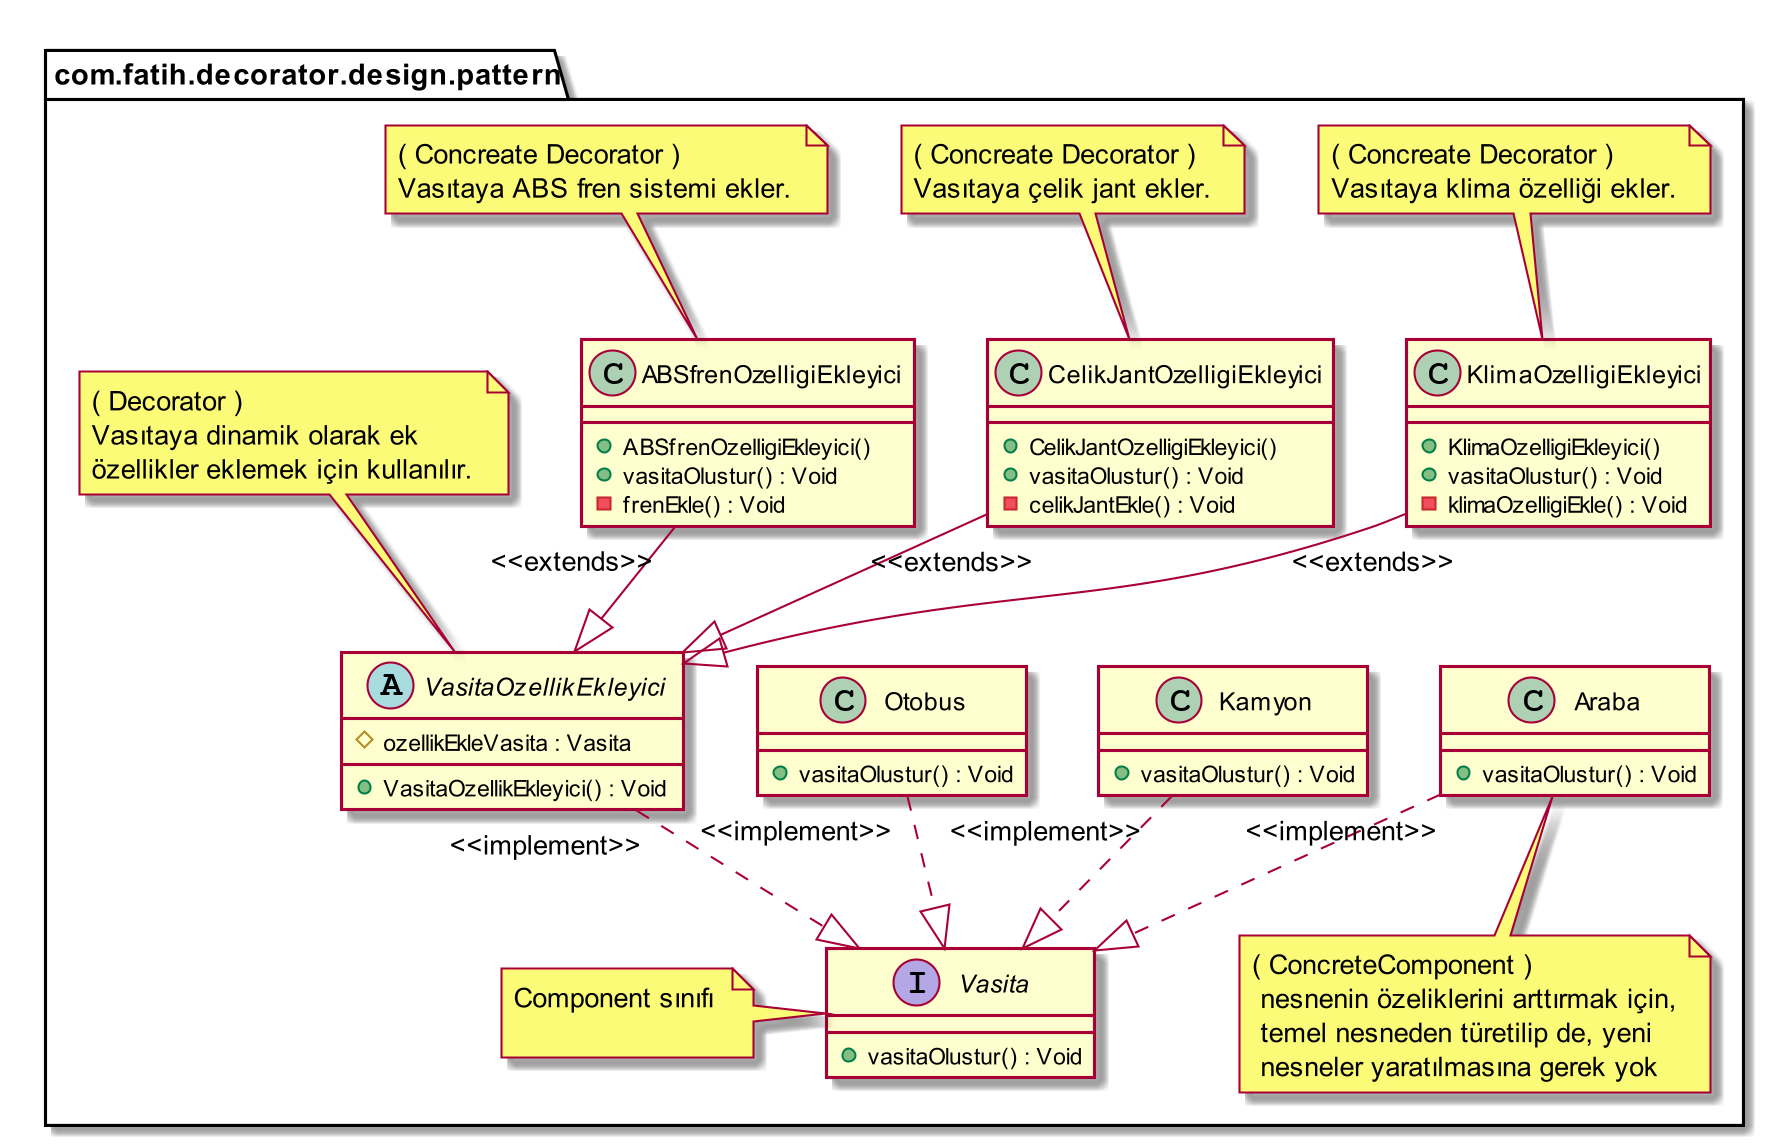

The diagram above was rendered by PlantUML. Its source (embedded in the PNG):
@startuml
skinparam dpi 200

package com.fatih.decorator.design.pattern {


Class ABSfrenOzelligiEkleyici{

        + ABSfrenOzelligiEkleyici()
        + vasitaOlustur() : Void
        - frenEkle() : Void

}

Class Araba{


        + vasitaOlustur() : Void


}

Class CelikJantOzelligiEkleyici{


	   + CelikJantOzelligiEkleyici()
	   + vasitaOlustur() : Void
       - celikJantEkle() : Void

}


Class Kamyon{



        + vasitaOlustur() : Void

}

Class KlimaOzelligiEkleyici{


	   + KlimaOzelligiEkleyici()
	   + vasitaOlustur() : Void
       - klimaOzelligiEkle() : Void

}
Class Otobus{



        + vasitaOlustur() : Void

}
interface Vasita{



        + vasitaOlustur() : Void

}

abstract VasitaOzellikEkleyici{


	    # ozellikEkleVasita : Vasita
        + VasitaOzellikEkleyici() : Void

}

note top of KlimaOzelligiEkleyici
 ( Concreate Decorator )
 Vasıtaya klima özelliği ekler.
end note
note top of CelikJantOzelligiEkleyici
 ( Concreate Decorator )
 Vasıtaya çelik jant ekler.
end note
note top of ABSfrenOzelligiEkleyici
 ( Concreate Decorator )
 Vasıtaya ABS fren sistemi ekler.
end note

note top of VasitaOzellikEkleyici
 ( Decorator )
 Vasıtaya dinamik olarak ek
 özellikler eklemek için kullanılır.
end note


note bottom of Araba
( ConcreteComponent )
 nesnenin özeliklerini arttırmak için,
 temel nesneden türetilip de, yeni
 nesneler yaratılmasına gerek yok
end note
note left of Vasita
Component sınıfı

end note




ABSfrenOzelligiEkleyici "<<extends>>"--|> VasitaOzellikEkleyici
Araba "<<implement>>"..|> Vasita
CelikJantOzelligiEkleyici "<<extends>>"--|> VasitaOzellikEkleyici
Kamyon "<<implement>>"..|> Vasita
KlimaOzelligiEkleyici "<<extends>>"--|> VasitaOzellikEkleyici
Otobus "<<implement>>"..|> Vasita
VasitaOzellikEkleyici "<<implement>>"..|> Vasita








@enduml